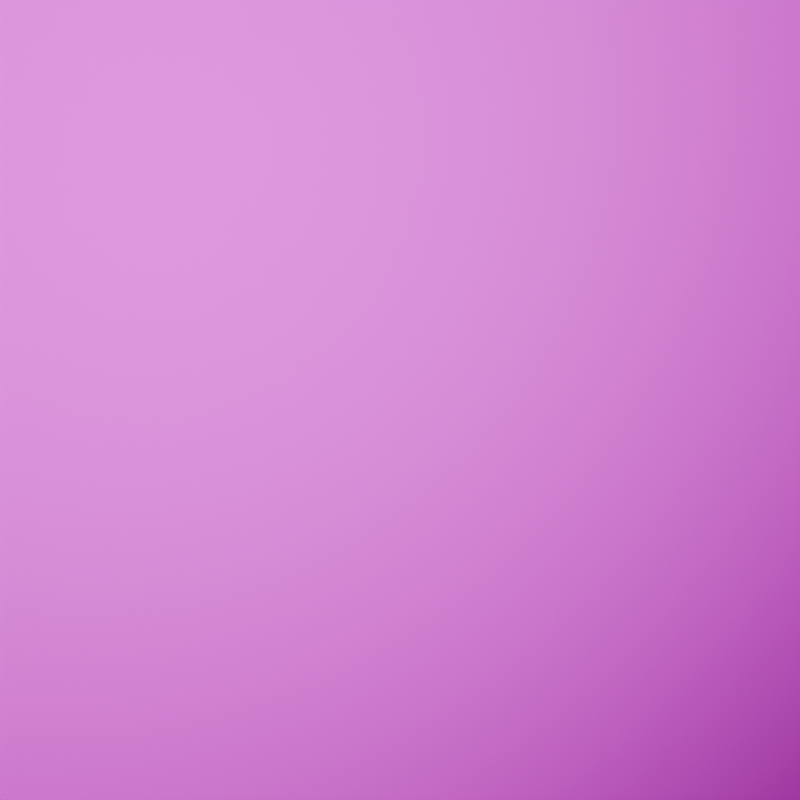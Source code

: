 # Source: simulation.blend  (saved by Blender 4.2.66; exported with 4.5.12 LTS)
import bpy
from mathutils import Matrix  # noqa: F401  (used for matrix-valued properties, if any)

bpy.ops.wm.read_factory_settings(use_empty=True)
scene = bpy.context.scene
scene.name = 'Scene'

# ---- collections
col_collection = bpy.data.collections.new('Collection'); scene.collection.children.link(col_collection)

# ---- images (referenced by path relative to the original .blend; pixels are not part of the script)
import os
ASSET_DIR = os.environ.get("B2B_ASSET_DIR", "")  # directory of the original .blend (textures are referenced by path, not embedded)
HERE = os.path.dirname(os.path.abspath(__file__))  # packed textures are extracted next to this script under _unpacked/

def load_image(name, relpath, width, height, colorspace="sRGB"):
    """Load a texture the original file referenced (path relative to the .blend, or extracted next to this script)."""
    p = next((c for c in (os.path.join(HERE, relpath), os.path.join(ASSET_DIR, relpath)) if relpath and os.path.exists(c)), "")
    if p:
        img = bpy.data.images.load(p, check_existing=True)
        img.name = name
    else:  # same state as the original file: an image datablock whose file is absent (Cycles renders it pink)
        img = bpy.data.images.new(name, width, height)
        img.source = "FILE"
        img.filepath = "//" + (relpath or name)
    img.colorspace_settings.name = colorspace
    return img
img_normal_png_032 = load_image('normal.png.032', 'normal.png', 1024, 1024, 'sRGB')
img_displacement_png_032 = load_image('displacement.png.032', 'displacement.png', 1024, 1024, 'sRGB')
img_diffuse_jpg_032 = load_image('diffuse.jpg.032', 'diffuse.jpg', 1024, 1024, 'sRGB')
img_roughness_jpg_032 = load_image('roughness.jpg.032', 'roughness.jpg', 1024, 1024, 'sRGB')

# ---- materials (node trees are filled in below, after node groups)
mat_pbr_material = bpy.data.materials.new('PBR_Material')

# ---- material node trees
mat_pbr_material.use_nodes = True; mat_pbr_material.node_tree.nodes.clear()
_N = mat_pbr_material.node_tree.nodes; _L = mat_pbr_material.node_tree.links
n0 = _N.new('ShaderNodeOutputMaterial'); n0.name = 'Material Output'; n0.location = (597, 0)
n1 = _N.new('ShaderNodeBsdfPrincipled'); n1.name = 'Principled BSDF'; n1.location = (197, 0)
n2 = _N.new('ShaderNodeTexImage'); n2.name = 'Image Texture'; n2.location = (-491, -186)
n2.label = 'normal'
n2.image = img_normal_png_032
n3 = _N.new('ShaderNodeTexImage'); n3.name = 'Image Texture.001'; n3.location = (-62, -435)
n3.label = 'displacement'
n3.image = img_displacement_png_032
n4 = _N.new('ShaderNodeNormalMap'); n4.name = 'Normal Map'; n4.location = (-82, -244)
n5 = _N.new('ShaderNodeDisplacement'); n5.name = 'Displacement'; n5.location = (284, -355)
n5.inputs[2].default_value = 1.0
n6 = _N.new('ShaderNodeTexImage'); n6.name = 'Image Texture.002'; n6.location = (-513, 395)
n6.label = 'diffuse'
n6.image = img_diffuse_jpg_032
n7 = _N.new('ShaderNodeTexImage'); n7.name = 'Image Texture.003'; n7.location = (-837, -46)
n7.label = 'roughness'
n7.image = img_roughness_jpg_032
n8 = _N.new('ShaderNodeHueSaturation'); n8.name = 'Hue/Saturation/Value'; n8.location = (-500, 97)
n8.label = 'color'
n8.inputs[4].default_value = (1.0, 0.5, 0.5, 1.0)
n9 = _N.new('ShaderNodeMix'); n9.name = 'Mix'; n9.location = (-189, 347)
n9.label = 'mixer'
n9.data_type = 'RGBA'
n9.blend_type = 'OVERLAY'
n9.clamp_result = True
n10 = _N.new('ShaderNodeValToRGB'); n10.name = 'Color Ramp'; n10.location = (-266, 53)
while len(n10.color_ramp.elements) > 1: n10.color_ramp.elements.remove(n10.color_ramp.elements[-1])
n10.color_ramp.elements[0].position = 0.0; n10.color_ramp.elements[0].color = (0.0, 0.0, 0.0, 1.0)
_e = n10.color_ramp.elements.new(1.0); _e.color = (1.0, 1.0, 1.0, 1.0)
_L.new(n1.outputs[0], n0.inputs[0])
_L.new(n2.outputs[0], n4.inputs[1])
_L.new(n3.outputs[0], n5.inputs[0])
_L.new(n9.outputs[2], n1.inputs[0])
_L.new(n8.outputs[0], n9.inputs[7])
_L.new(n6.outputs[0], n9.inputs[6])
_L.new(n5.outputs[0], n0.inputs[2])
_L.new(n10.outputs[0], n1.inputs[2])
_L.new(n4.outputs[0], n1.inputs[5])
_L.new(n7.outputs[0], n10.inputs[0])
n0.is_active_output = True

# ---- world
world_world = bpy.data.worlds.new('World'); scene.world = world_world
world_world.use_nodes = True; world_world.node_tree.nodes.clear()
_N = world_world.node_tree.nodes; _L = world_world.node_tree.links
n0 = _N.new('ShaderNodeOutputWorld'); n0.name = 'World Output'; n0.location = (300, 300)
n1 = _N.new('ShaderNodeBackground'); n1.name = 'Background'; n1.location = (10, 300)
n1.inputs[0].default_value = (0.05088, 0.05088, 0.05088, 1.0)
_L.new(n1.outputs[0], n0.inputs[0])
n0.is_active_output = True
world_world.color = (0.05088, 0.05088, 0.05088)
world_world.sun_shadow_jitter_overblur = 0.0

# ---- cameras
cam_camera_001 = bpy.data.cameras.new('Camera.001')
cam_camera_001.sensor_width = 34.0

# ---- lights
light_light = bpy.data.lights.new('Light', 'AREA')
light_light.energy = 1000.0
light_light.shadow_soft_size = 5.873
light_light.shape = 'RECTANGLE'
light_light.size = 0.1
light_light.size_y = 0.1

# ---- meshes
me_plane = bpy.data.meshes.new('Plane')
me_plane.from_pydata([(-2.0, -2.0, 0.0), (2.0, -2.0, 0.0), (-2.0, 2.0, 0.0), (2.0, 2.0, 0.0)], [], [(0, 1, 3, 2)])
_uv = me_plane.uv_layers.new(name='UVMap')
_uv.uv.foreach_set('vector', [0.0, 0.0, 1.0, 0.0, 1.0, 1.0, 0.0, 1.0])
me_plane.materials.append(mat_pbr_material)
me_plane.update()

# ---- objects
ob_light = bpy.data.objects.new('Light', light_light)
ob_plane = bpy.data.objects.new('Plane', me_plane)
ob_camera = bpy.data.objects.new('Camera', cam_camera_001)

# ---- transforms, parenting, visibility, modifiers, constraints
ob_light.location = (0.0, 0.0, 6.0)
ob_light.lock_rotations_4d = False
ob_light.empty_display_type = 'ARROWS'
ob_light.color = (0.0, 0.0, 0.0, 0.0)
ob_light.lineart.crease_threshold = 0.0
ob_plane.location = (0.0, 0.0, 0.0)
ob_camera.location = (0.0, 0.0, 5.8)

# ---- collection membership
col_collection.objects.link(ob_light)
col_collection.objects.link(ob_plane)
col_collection.objects.link(ob_camera)

# ---- scene / render settings (as saved in the file)
scene.camera = ob_camera
scene.frame_start = 1; scene.frame_end = 250; scene.frame_set(1)
scene.render.engine = 'BLENDER_EEVEE_NEXT'
scene.render.image_settings.color_mode = 'RGB'
scene.render.image_settings.compression = 0
scene.render.resolution_x = 1024
scene.render.resolution_y = 1024
bpy.context.view_layer.update()
